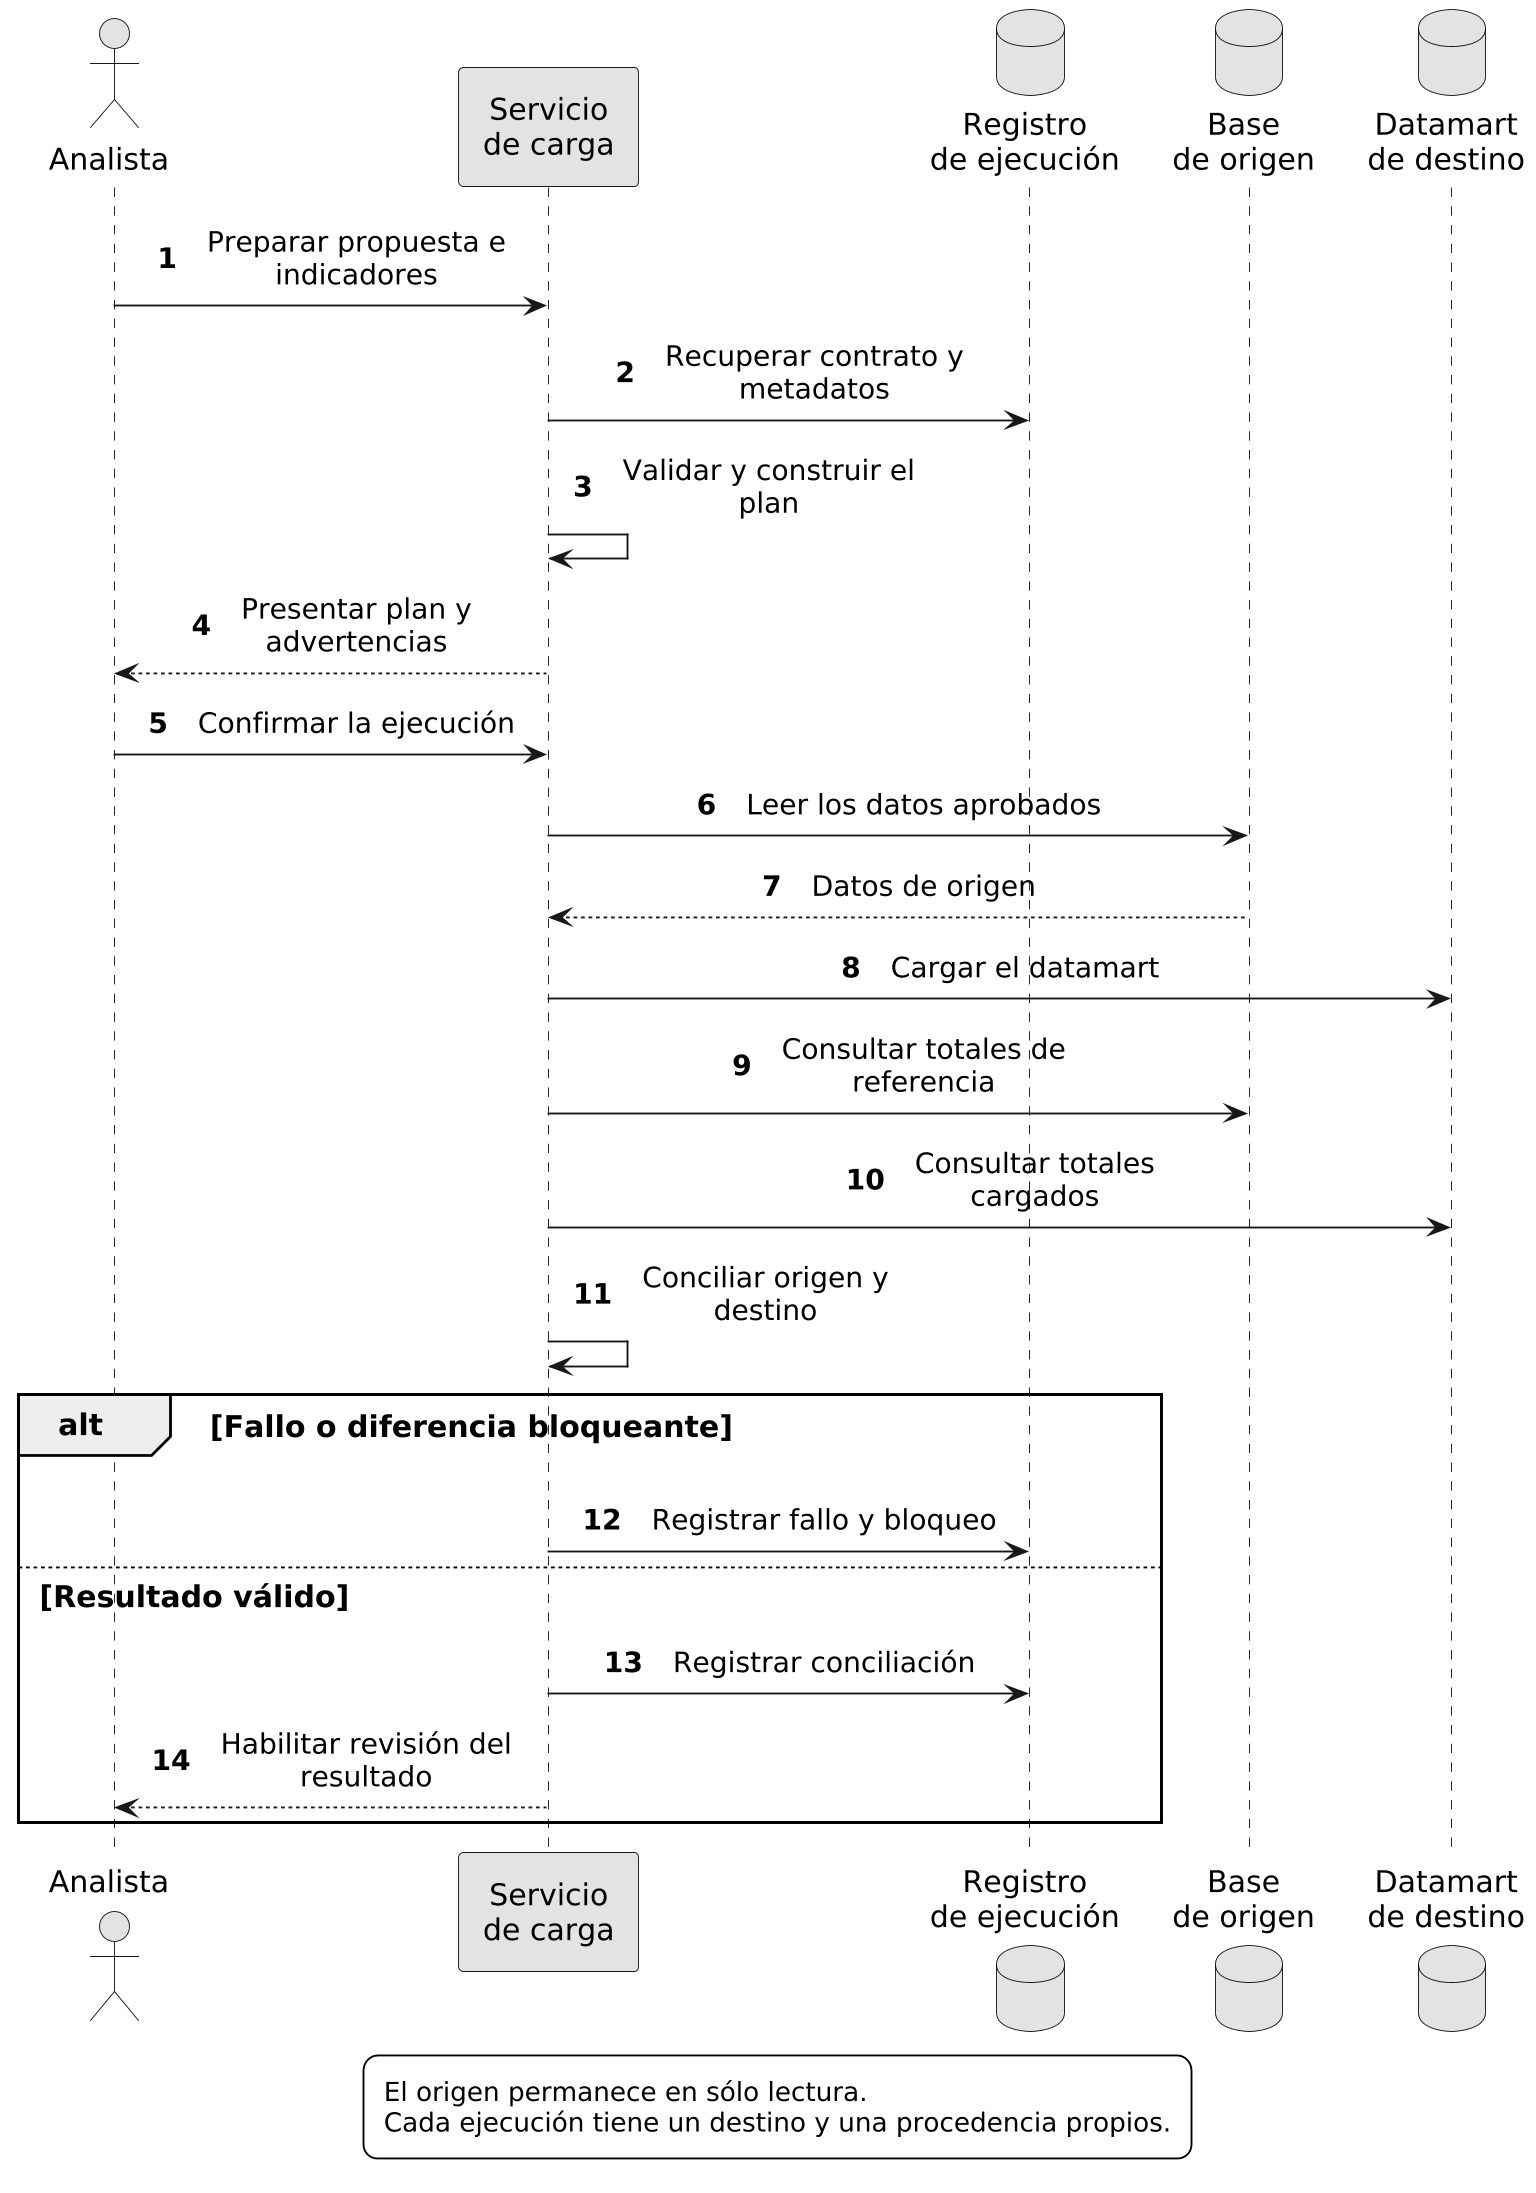

The diagram above was rendered by PlantUML. Its source (embedded in the PNG):
@startuml
skinparam backgroundColor white
skinparam monochrome true
skinparam shadowing false
skinparam defaultFontName DejaVu Sans
skinparam defaultFontSize 16
skinparam ArrowFontSize 15
skinparam NoteFontSize 14
skinparam Padding 6
skinparam nodesep 24
skinparam ranksep 28
skinparam dpi 180
skinparam wrapWidth 220
skinparam maxMessageSize 190
skinparam sequenceMessageAlign center
hide empty members
hide circle
skinparam classAttributeIconSize 0


autonumber
actor "Analista" as A
participant "Servicio\nde carga" as S
database "Registro\nde ejecución" as R
database "Base\nde origen" as O
database "Datamart\nde destino" as D
A -> S : Preparar propuesta e indicadores
S -> R : Recuperar contrato y metadatos
S -> S : Validar y construir el plan
S --> A : Presentar plan y advertencias
A -> S : Confirmar la ejecución
S -> O : Leer los datos aprobados
O --> S : Datos de origen
S -> D : Cargar el datamart
S -> O : Consultar totales de referencia
S -> D : Consultar totales cargados
S -> S : Conciliar origen y destino
alt Fallo o diferencia bloqueante
 S -> R : Registrar fallo y bloqueo
else Resultado válido
 S -> R : Registrar conciliación
 S --> A : Habilitar revisión del resultado
end
legend bottom
El origen permanece en sólo lectura.
Cada ejecución tiene un destino y una procedencia propios.
endlegend


@enduml